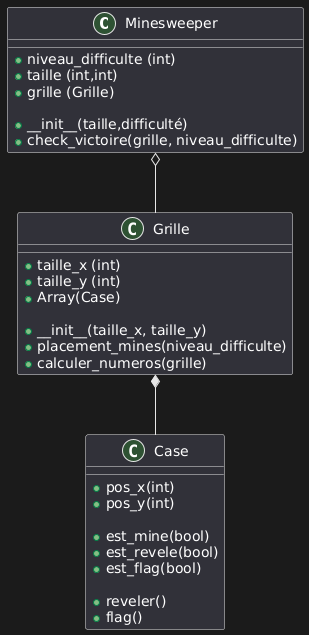

The diagram above was rendered by PlantUML. Its source (embedded in the PNG):
@startuml
class Minesweeper {
+niveau_difficulte (int)
+taille (int,int)
+grille (Grille)

+ __init__(taille,difficulté)
+ check_victoire(grille, niveau_difficulte)
}

class Grille {
+taille_x (int)
+taille_y (int)
+Array(Case)

+ __init__(taille_x, taille_y)
+ placement_mines(niveau_difficulte)
+ calculer_numeros(grille)
}

class Case {
+pos_x(int)
+pos_y(int)

+est_mine(bool)
+est_revele(bool)
+est_flag(bool)

+reveler()
+flag()
}

Grille *-- Case
Minesweeper o-- Grille
@enduml